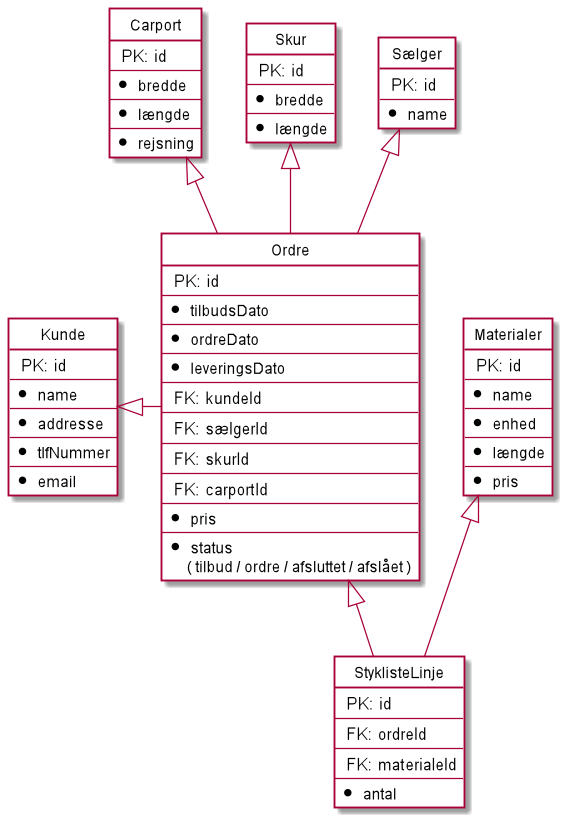

The diagram above was rendered by PlantUML. Its source (embedded in the PNG):
@startuml

skinparam wrapWidth 300

hide circle
hide empty members

entity Kunde #White {
   <size:13> PK: id
   --
   * <size:12> name
   --
   * <size:12> addresse
   --
   * <size:12> tlfNummer
   --
   * <size:12> email
}

entity Carport #White {
   <size:13> PK: id
   --
   * <size:12> bredde
   --
   * <size:12> længde
   --
   * <size:12> rejsning
}

entity Skur #White {
   <size:13> PK: id
   --
   * <size:12> bredde
   --
   * <size:12> længde
}


entity Ordre  #White {
   <size:13> PK: id
   --
   * <size:12> tilbudsDato
   --
   * <size:12> ordreDato
   --
   * <size:12> leveringsDato
   --
   <size:13> FK: kundeId
   --
   <size:13> FK: sælgerId
   --
   <size:13> FK: skurId
   --
   <size:13> FK: carportId
   --
   * <size:12> pris
   --
   * <size:12> status
    <size:12>( tilbud / ordre / afsluttet / afslået )
}

entity Materialer #White {
   <size:13> PK: id
   --
   * <size:12> name
   --
   * <size:12> enhed
   --
   * <size:12> længde
   --
   * <size:12> pris
}

entity StyklisteLinje #White {
   <size:13> PK: id
   --
  <size:13> FK: ordreId
   --
   <size:13> FK: materialeId
   --
   * <size:12> antal
}

entity Sælger #White {
   <size:13> PK: id
   --
   * <size:12> name
}




Kunde <|- Ordre
Sælger <|-- Ordre
Carport <|-- Ordre
Skur <|-- Ordre
Ordre <|-- StyklisteLinje
Materialer <|-- StyklisteLinje
@enduml